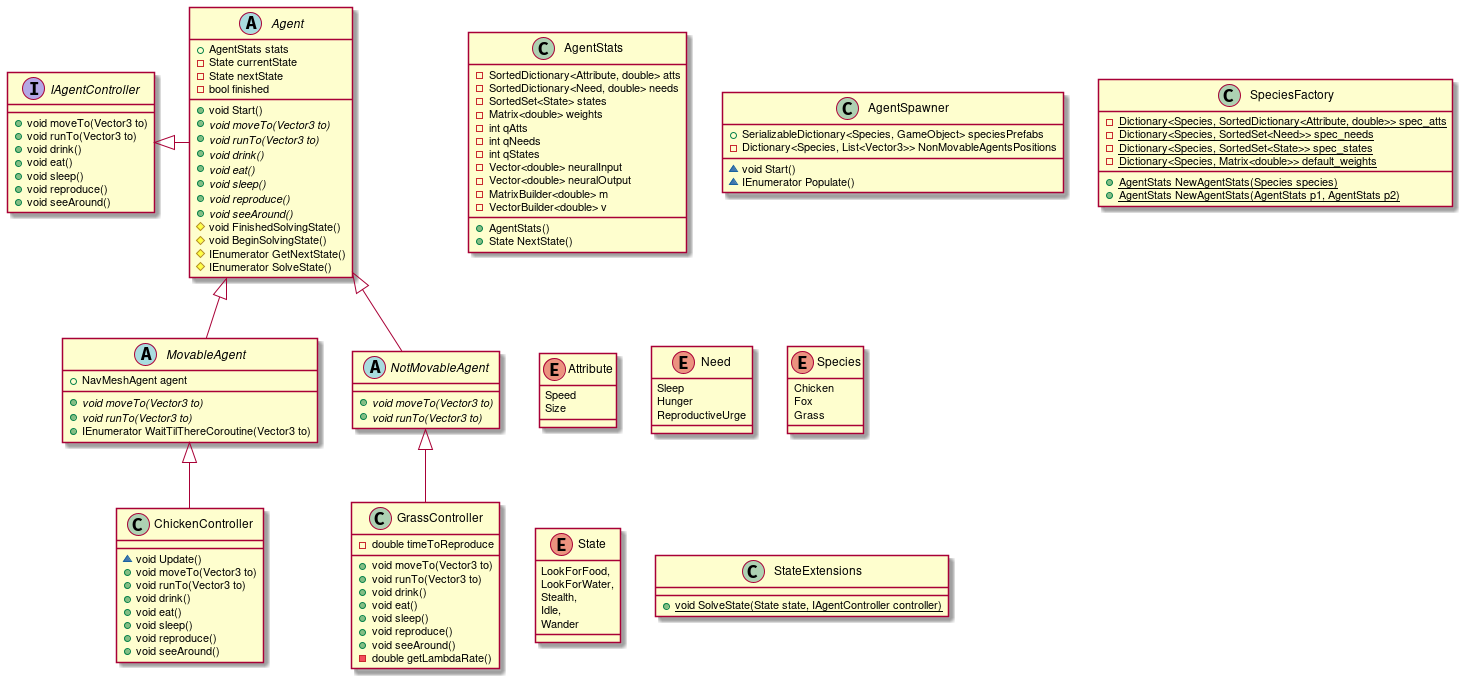

The diagram above was rendered by PlantUML. Its source (embedded in the PNG):
@startuml

Agent <|-- MovableAgent
MovableAgent <|-- ChickenController
NotMovableAgent <|-- GrassController
Agent <|-- NotMovableAgent
IAgentController <|- Agent

'MonoBehaviour <|-- AgentSpawner
'MonoBehaviour <|-- Agent

interface IAgentController {
+void moveTo(Vector3 to)
+void runTo(Vector3 to)
+void drink()
+void eat()
+void sleep()
+void reproduce() 
+void seeAround() 
}

abstract class Agent {
+AgentStats stats
-State currentState
-State nextState
-bool finished
+void Start()
+{abstract} void moveTo(Vector3 to)
+{abstract} void runTo(Vector3 to)
+{abstract} void drink()
+{abstract} void eat()
+{abstract} void sleep()
+{abstract} void reproduce() 
+{abstract} void seeAround() 
#void FinishedSolvingState()
#void BeginSolvingState()
#IEnumerator GetNextState()
#IEnumerator SolveState()
}

abstract class MovableAgent {
+NavMeshAgent agent
+{abstract} void moveTo(Vector3 to)
+{abstract} void runTo(Vector3 to)
+IEnumerator WaitTilThereCoroutine(Vector3 to)
}

abstract class NotMovableAgent {
+{abstract} void moveTo(Vector3 to)
+{abstract} void runTo(Vector3 to)
}

class ChickenController {
~void Update()
+void moveTo(Vector3 to)
+void runTo(Vector3 to)
+void drink()
+void eat()
+void sleep()
+void reproduce() 
+void seeAround() 
}

class GrassController {
-double timeToReproduce
+void moveTo(Vector3 to)
+void runTo(Vector3 to)
+void drink()
+void eat()
+void sleep()
+void reproduce() 
+void seeAround() 
-double getLambdaRate()
}

class AgentStats {
-SortedDictionary<Attribute, double> atts
-SortedDictionary<Need, double> needs
-SortedSet<State> states
-Matrix<double> weights
-int qAtts
-int qNeeds
-int qStates
-Vector<double> neuralInput
-Vector<double> neuralOutput
-MatrixBuilder<double> m
-VectorBuilder<double> v
'+AgentStats(SortedDictionary<Attribute, double> atts, SortedDictionary<Need, double> needs, SortedSet<State> states, Matrix<double> weights) {
+AgentStats()
+State NextState()
}

class AgentSpawner {
+SerializableDictionary<Species, GameObject> speciesPrefabs
-Dictionary<Species, List<Vector3>> NonMovableAgentsPositions 
~void Start()
~IEnumerator Populate()
}

class SpeciesFactory {
-{static} Dictionary<Species, SortedDictionary<Attribute, double>> spec_atts
-{static} Dictionary<Species, SortedSet<Need>> spec_needs
-{static} Dictionary<Species, SortedSet<State>> spec_states
-{static} Dictionary<Species, Matrix<double>> default_weights
+{static} AgentStats NewAgentStats(Species species)
+{static} AgentStats NewAgentStats(AgentStats p1, AgentStats p2)
}
'note "es static" as N1
'N1 .. SpeciesFactory

enum Attribute {
Speed
Size
}

enum Need {
Sleep
Hunger
ReproductiveUrge
}

enum Species {
Chicken
Fox
Grass
}

enum State {
    LookForFood, 
    LookForWater, 
    Stealth,
    Idle,
    Wander
}

class StateExtensions {
+{static} void SolveState(State state, IAgentController controller)
}
'note "es static" as N1
'N1 .. StateExtensions

@enduml